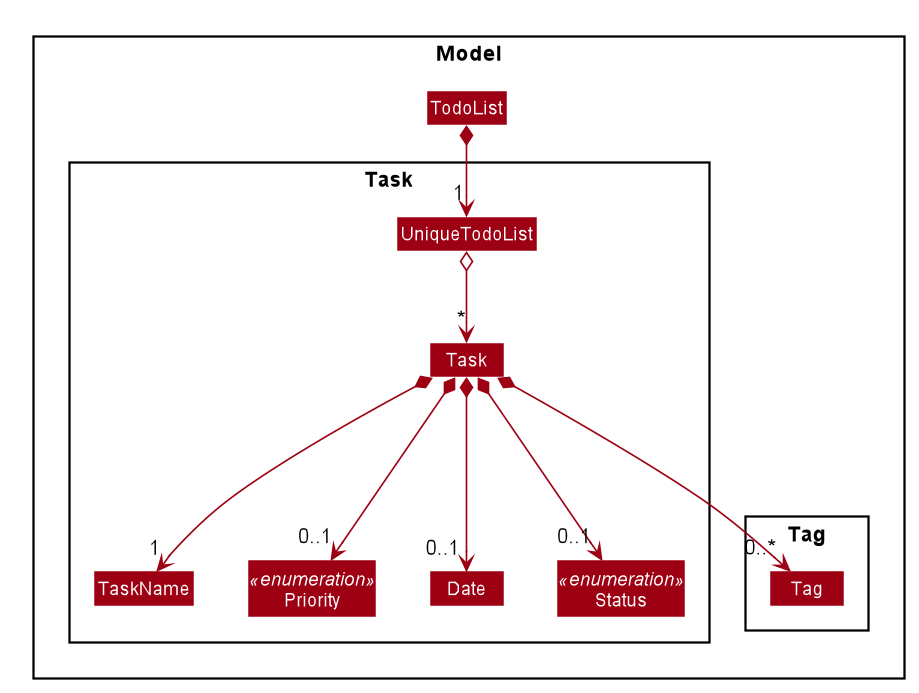

The diagram above was rendered by PlantUML. Its source (embedded in the PNG):
@startuml








skinparam BackgroundColor #FFFFFFF

skinparam Shadowing false

skinparam Class {
    FontColor #FFFFFF
    BorderThickness 1
    BorderColor #FFFFFF
    StereotypeFontColor #FFFFFF
    FontName Arial
}

skinparam Actor {
    BorderColor #000000
    Color #000000
    FontName Arial
}

skinparam Sequence {
    MessageAlign center
    BoxFontSize 15
    BoxPadding 0
    BoxFontColor #FFFFFF
    FontName Arial
}

skinparam Participant {
    FontColor #FFFFFFF
    Padding 20
}

skinparam MinClassWidth 50
skinparam ParticipantPadding 10
skinparam Shadowing false
skinparam DefaultTextAlignment center
skinparam packageStyle Rectangle

hide footbox
hide members
hide circle
skinparam arrowThickness 1.1
skinparam arrowColor #9D0012
skinparam classBackgroundColor #9D0012

Package Model <<Rectangle>>{
Class TodoList

Package Task <<Rectangle>>{
Class UniqueTodoList
Class Task
Class TaskName
Enum Priority <<enumeration>>
Class Date
Enum Status <<enumeration>>
}

Package Tag {
Class Tag
}
}

TodoList *--> "1" UniqueTodoList
UniqueTodoList o--> "*" Task

Task *---> "1" TaskName
Task *---> "0..*" Tag
Task *---> "0..1" Priority
Task *---> "0..1" Date
Task *---> "0..1" Status

@enduml